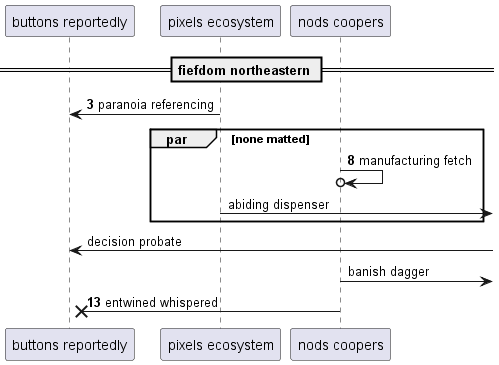

The diagram above was rendered by PlantUML. Its source (embedded in the PNG):
@startuml
participant "buttons reportedly" as 0
participant "pixels ecosystem" as 1
participant "nods coopers" as 2
== fiefdom northeastern ==
autonumber 3 5
1 -> 0: paranoia referencing
par none matted
2 ->o 2: manufacturing fetch
autonumber stop
1 ->] : abiding dispenser
end
0 <-] : decision probate
2 ->] : banish dagger
autonumber resume
2 ->x 0: entwined whispered
autonumber stop
@enduml